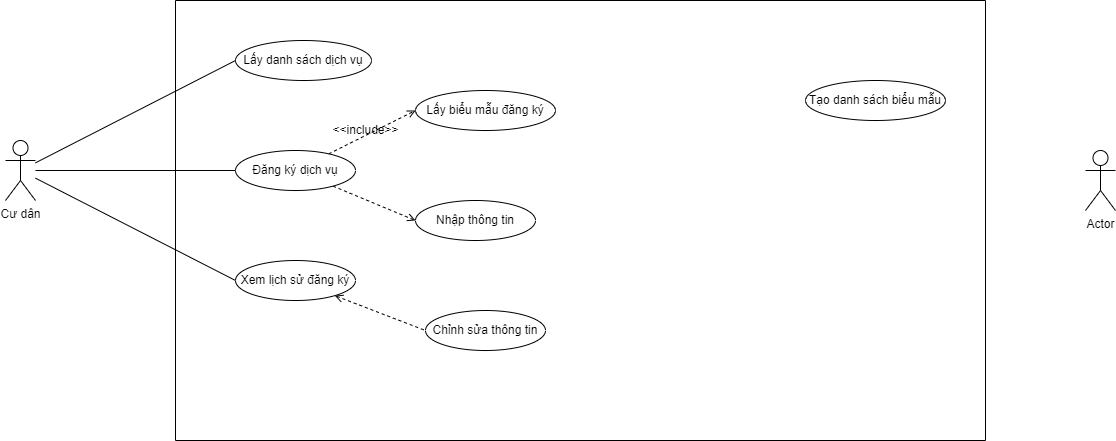

The diagram above was exported from draw.io. Its source (the exported page's mxGraphModel, read from the mxfile embedded in the PNG):
<mxGraphModel dx="1050" dy="581" grid="1" gridSize="10" guides="1" tooltips="1" connect="1" arrows="1" fold="1" page="1" pageScale="1" pageWidth="827" pageHeight="1169" math="0" shadow="0">
  <root>
    <mxCell id="0" />
    <mxCell id="1" parent="0" />
    <mxCell id="8yEnAgTGE5hoqS3OBJfh-1" value="" style="swimlane;startSize=0;" vertex="1" parent="1">
      <mxGeometry x="310" y="180" width="810" height="440" as="geometry" />
    </mxCell>
    <mxCell id="8yEnAgTGE5hoqS3OBJfh-8" value="Lấy danh sách dịch vụ" style="ellipse;whiteSpace=wrap;html=1;" vertex="1" parent="8yEnAgTGE5hoqS3OBJfh-1">
      <mxGeometry x="60" y="40" width="136" height="40" as="geometry" />
    </mxCell>
    <mxCell id="8yEnAgTGE5hoqS3OBJfh-20" style="edgeStyle=none;rounded=0;orthogonalLoop=1;jettySize=auto;html=1;entryX=0;entryY=0.5;entryDx=0;entryDy=0;endArrow=open;endFill=0;dashed=1;" edge="1" parent="8yEnAgTGE5hoqS3OBJfh-1" source="8yEnAgTGE5hoqS3OBJfh-9" target="8yEnAgTGE5hoqS3OBJfh-18">
      <mxGeometry relative="1" as="geometry" />
    </mxCell>
    <mxCell id="8yEnAgTGE5hoqS3OBJfh-21" style="edgeStyle=none;rounded=0;orthogonalLoop=1;jettySize=auto;html=1;entryX=0;entryY=0.5;entryDx=0;entryDy=0;endArrow=open;endFill=0;dashed=1;" edge="1" parent="8yEnAgTGE5hoqS3OBJfh-1" source="8yEnAgTGE5hoqS3OBJfh-9" target="8yEnAgTGE5hoqS3OBJfh-11">
      <mxGeometry relative="1" as="geometry" />
    </mxCell>
    <mxCell id="8yEnAgTGE5hoqS3OBJfh-9" value="Đăng ký dịch vụ" style="ellipse;whiteSpace=wrap;html=1;" vertex="1" parent="8yEnAgTGE5hoqS3OBJfh-1">
      <mxGeometry x="60" y="150" width="120" height="40" as="geometry" />
    </mxCell>
    <mxCell id="8yEnAgTGE5hoqS3OBJfh-10" value="Chỉnh sửa thông tin" style="ellipse;whiteSpace=wrap;html=1;" vertex="1" parent="8yEnAgTGE5hoqS3OBJfh-1">
      <mxGeometry x="250" y="310" width="120" height="40" as="geometry" />
    </mxCell>
    <mxCell id="8yEnAgTGE5hoqS3OBJfh-11" value="Nhập thông tin" style="ellipse;whiteSpace=wrap;html=1;" vertex="1" parent="8yEnAgTGE5hoqS3OBJfh-1">
      <mxGeometry x="240" y="200" width="120" height="40" as="geometry" />
    </mxCell>
    <mxCell id="8yEnAgTGE5hoqS3OBJfh-13" value="Tạo danh sách biểu mẫu" style="ellipse;whiteSpace=wrap;html=1;" vertex="1" parent="8yEnAgTGE5hoqS3OBJfh-1">
      <mxGeometry x="630" y="80" width="140" height="40" as="geometry" />
    </mxCell>
    <mxCell id="8yEnAgTGE5hoqS3OBJfh-19" style="edgeStyle=none;rounded=0;orthogonalLoop=1;jettySize=auto;html=1;entryX=0;entryY=0.5;entryDx=0;entryDy=0;endArrow=none;endFill=0;dashed=1;startArrow=open;startFill=0;" edge="1" parent="8yEnAgTGE5hoqS3OBJfh-1" source="8yEnAgTGE5hoqS3OBJfh-14" target="8yEnAgTGE5hoqS3OBJfh-10">
      <mxGeometry relative="1" as="geometry" />
    </mxCell>
    <mxCell id="8yEnAgTGE5hoqS3OBJfh-14" value="Xem lịch sử đăng ký" style="ellipse;whiteSpace=wrap;html=1;" vertex="1" parent="8yEnAgTGE5hoqS3OBJfh-1">
      <mxGeometry x="60" y="260" width="120" height="40" as="geometry" />
    </mxCell>
    <mxCell id="8yEnAgTGE5hoqS3OBJfh-18" value="Lấy biểu mẫu đăng ký" style="ellipse;whiteSpace=wrap;html=1;" vertex="1" parent="8yEnAgTGE5hoqS3OBJfh-1">
      <mxGeometry x="240" y="90" width="140" height="40" as="geometry" />
    </mxCell>
    <mxCell id="8yEnAgTGE5hoqS3OBJfh-15" style="rounded=0;orthogonalLoop=1;jettySize=auto;html=1;entryX=0;entryY=0.5;entryDx=0;entryDy=0;endArrow=none;endFill=0;" edge="1" parent="1" source="8yEnAgTGE5hoqS3OBJfh-2" target="8yEnAgTGE5hoqS3OBJfh-8">
      <mxGeometry relative="1" as="geometry" />
    </mxCell>
    <mxCell id="8yEnAgTGE5hoqS3OBJfh-16" style="edgeStyle=none;rounded=0;orthogonalLoop=1;jettySize=auto;html=1;entryX=0;entryY=0.5;entryDx=0;entryDy=0;endArrow=none;endFill=0;" edge="1" parent="1" source="8yEnAgTGE5hoqS3OBJfh-2" target="8yEnAgTGE5hoqS3OBJfh-9">
      <mxGeometry relative="1" as="geometry" />
    </mxCell>
    <mxCell id="8yEnAgTGE5hoqS3OBJfh-17" style="edgeStyle=none;rounded=0;orthogonalLoop=1;jettySize=auto;html=1;entryX=0;entryY=0.5;entryDx=0;entryDy=0;endArrow=none;endFill=0;" edge="1" parent="1" source="8yEnAgTGE5hoqS3OBJfh-2" target="8yEnAgTGE5hoqS3OBJfh-14">
      <mxGeometry relative="1" as="geometry" />
    </mxCell>
    <mxCell id="8yEnAgTGE5hoqS3OBJfh-2" value="Cư dân" style="shape=umlActor;verticalLabelPosition=bottom;verticalAlign=top;html=1;outlineConnect=0;" vertex="1" parent="1">
      <mxGeometry x="140" y="320" width="30" height="60" as="geometry" />
    </mxCell>
    <mxCell id="8yEnAgTGE5hoqS3OBJfh-12" value="Actor" style="shape=umlActor;verticalLabelPosition=bottom;verticalAlign=top;html=1;outlineConnect=0;" vertex="1" parent="1">
      <mxGeometry x="1220" y="330" width="30" height="60" as="geometry" />
    </mxCell>
    <mxCell id="8yEnAgTGE5hoqS3OBJfh-22" value="&amp;lt;&amp;lt;include&amp;gt;&amp;gt;" style="text;html=1;align=center;verticalAlign=middle;resizable=0;points=[];autosize=1;strokeColor=none;fillColor=none;" vertex="1" parent="1">
      <mxGeometry x="455" y="295" width="90" height="30" as="geometry" />
    </mxCell>
  </root>
</mxGraphModel>